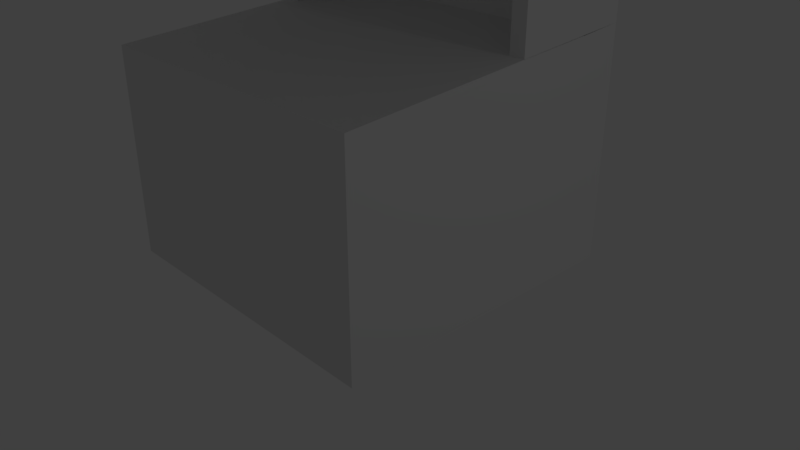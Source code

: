 # Source: Untextured_Base_2.blend  (saved by Blender 2.79.0; exported with 4.5.12 LTS)
import bpy
from mathutils import Matrix  # noqa: F401  (used for matrix-valued properties, if any)

bpy.ops.wm.read_factory_settings(use_empty=True)
scene = bpy.context.scene
scene.name = 'Scene'

# ---- collections
col_collection_1 = bpy.data.collections.new('Collection 1'); scene.collection.children.link(col_collection_1)

# ---- world
world_world = bpy.data.worlds.new('World'); scene.world = world_world
world_world.color = (0.05088, 0.05088, 0.05088)
world_world.use_sun_shadow = False
world_world.sun_shadow_jitter_overblur = 0.0
world_world.cycles.sampling_method = 'MANUAL'

# ---- cameras
cam_camera = bpy.data.cameras.new('Camera')
cam_camera.clip_end = 100.0
cam_camera.lens = 35.0
cam_camera.sensor_width = 32.0
cam_camera.sensor_height = 18.0
cam_camera.ortho_scale = 7.314
cam_camera.dof.focus_distance = 0.0
cam_camera.dof.aperture_fstop = 128.0

# ---- lights
light_lamp = bpy.data.lights.new('Lamp', 'POINT')
light_lamp.transmission_factor = 0.0
light_lamp.cutoff_distance = 30.0
light_lamp.energy = 100.0
light_lamp.shadow_buffer_clip_start = 1.001
light_lamp.shadow_soft_size = 0.1
light_lamp.shadow_maximum_resolution = 0.006
light_lamp.use_absolute_resolution = True

# ---- meshes
me_cube_007 = bpy.data.meshes.new('Cube.007')
me_cube_007.from_pydata([(-1.0, -1.0, -1.0), (-1.0, -1.0, 0.8), (-1.0, 1.0, -1.0), (-1.0, 1.0, 1.0), (1.0, -1.0, -1.0), (1.0, -1.0, 0.8), (1.0, 1.0, -1.0), (1.0, 1.0, 1.0)], [], [(0, 1, 3, 2), (2, 3, 7, 6), (6, 7, 5, 4), (4, 5, 1, 0), (2, 6, 4, 0), (7, 3, 1, 5)])
me_cube_007.use_remesh_preserve_volume = False
me_cube_007.use_remesh_preserve_attributes = False
me_cube_007.use_mirror_vertex_groups = False
me_cube_007.update()
me_cube_000 = bpy.data.meshes.new('Cube.000')
me_cube_000.from_pydata([(-1.0, -1.0, -1.097), (-1.0, -1.0, 1.0), (-1.0, 1.0, -1.038), (-1.0, 1.0, 1.0), (1.0, -1.0, -1.097), (1.0, -1.0, 1.0), (1.0, 1.0, -1.038), (1.0, 1.0, 1.0)], [], [(0, 1, 3, 2), (2, 3, 7, 6), (6, 7, 5, 4), (4, 5, 1, 0), (2, 6, 4, 0), (7, 3, 1, 5)])
me_cube_000.use_remesh_preserve_volume = False
me_cube_000.use_remesh_preserve_attributes = False
me_cube_000.use_mirror_vertex_groups = False
me_cube_000.update()
me_cube_002 = bpy.data.meshes.new('Cube.002')
me_cube_002.from_pydata([(-1.0, -1.0, -1.04), (-1.0, -1.0, 1.0), (-1.0, 1.0, -1.0), (-1.0, 1.0, 1.0), (1.0, -1.0, -1.04), (1.0, -1.0, 1.0), (1.0, 1.0, -1.0), (1.0, 1.0, 1.0)], [], [(0, 1, 3, 2), (2, 3, 7, 6), (6, 7, 5, 4), (4, 5, 1, 0), (2, 6, 4, 0), (7, 3, 1, 5)])
me_cube_002.use_remesh_preserve_volume = False
me_cube_002.use_remesh_preserve_attributes = False
me_cube_002.use_mirror_vertex_groups = False
me_cube_002.update()
me_cube_003 = bpy.data.meshes.new('Cube.003')
me_cube_003.from_pydata([(-1.0, -1.0, -1.0), (-1.0, -2.237, 0.3755), (-1.0, 1.0, -1.0), (-1.0, 1.0, 0.3755), (1.0, -1.0, -1.0), (1.0, -2.237, 0.3755), (1.0, 1.0, -1.0), (1.0, 1.0, 0.3755)], [], [(0, 1, 3, 2), (2, 3, 7, 6), (6, 7, 5, 4), (4, 5, 1, 0), (2, 6, 4, 0), (7, 3, 1, 5)])
me_cube_003.use_remesh_preserve_volume = False
me_cube_003.use_remesh_preserve_attributes = False
me_cube_003.use_mirror_vertex_groups = False
me_cube_003.update()
me_cube_010 = bpy.data.meshes.new('Cube.010')
me_cube_010.from_pydata([(-1.0, -1.0, -1.097), (-1.0, -1.0, 1.0), (-1.0, 1.0, -1.038), (-1.0, 1.0, 1.0), (1.0, -1.0, -1.097), (1.0, -1.0, 1.0), (1.0, 1.0, -1.038), (1.0, 1.0, 1.0)], [], [(0, 1, 3, 2), (2, 3, 7, 6), (6, 7, 5, 4), (4, 5, 1, 0), (2, 6, 4, 0), (7, 3, 1, 5)])
me_cube_010.use_remesh_preserve_volume = False
me_cube_010.use_remesh_preserve_attributes = False
me_cube_010.use_mirror_vertex_groups = False
me_cube_010.update()

# ---- objects
ob_lamp = bpy.data.objects.new('Lamp', light_lamp)
ob_camera = bpy.data.objects.new('Camera', cam_camera)
ob_cube_004 = bpy.data.objects.new('Cube.004', me_cube_007)
ob_cube_000 = bpy.data.objects.new('Cube.000', me_cube_000)
ob_cube_001 = bpy.data.objects.new('Cube.001', me_cube_002)
ob_cube_002 = bpy.data.objects.new('Cube.002', me_cube_003)
ob_cube_003 = bpy.data.objects.new('Cube.003', me_cube_010)

# ---- transforms, parenting, visibility, modifiers, constraints
ob_lamp.location = (12.95, 1.005, 5.904)
ob_lamp.rotation_euler = (0.6503, 0.05522, 1.866)
ob_lamp.lock_rotations_4d = False
ob_lamp.empty_display_type = 'ARROWS'
ob_lamp.color = (0.0, 0.0, 0.0, 0.0)
ob_lamp.lineart.crease_threshold = 0.0
ob_camera.location = (7.481, -6.508, 5.344)
ob_camera.rotation_euler = (1.109, 0.0, 0.8149)
ob_camera.lock_rotations_4d = False
ob_camera.empty_display_type = 'ARROWS'
ob_camera.color = (0.0, 0.0, 0.0, 0.0)
ob_camera.display_type = 'WIRE'
ob_camera.lineart.crease_threshold = 0.0
ob_cube_004.location = (0.0, 0.0, 1.5)
ob_cube_004.scale = (2.0, 2.0, 1.5)
ob_cube_004.lineart.crease_threshold = 0.0
ob_cube_000.location = (1.9, 0.9, 4.25)
ob_cube_000.scale = (0.1, 0.5, 1.25)
ob_cube_000.lineart.crease_threshold = 0.0
ob_cube_001.location = (0.0, 1.7, 4.25)
ob_cube_001.scale = (2.0, 0.3, 1.25)
ob_cube_001.lineart.crease_threshold = 0.0
ob_cube_002.location = (0.0, 1.0, 6.5)
ob_cube_002.scale = (2.0, 1.0, 1.0)
ob_cube_002.lineart.crease_threshold = 0.0
ob_cube_003.location = (-1.893, 0.9, 4.25)
ob_cube_003.scale = (0.1, 0.5, 1.25)
ob_cube_003.lineart.crease_threshold = 0.0

# ---- collection membership
col_collection_1.objects.link(ob_lamp)
col_collection_1.objects.link(ob_camera)
col_collection_1.objects.link(ob_cube_004)
col_collection_1.objects.link(ob_cube_000)
col_collection_1.objects.link(ob_cube_001)
col_collection_1.objects.link(ob_cube_002)
col_collection_1.objects.link(ob_cube_003)

# ---- scene / render settings (as saved in the file)
scene.camera = ob_camera
scene.frame_start = 1; scene.frame_end = 250; scene.frame_set(1)
scene.render.engine = 'BLENDER_EEVEE_NEXT'
scene.render.resolution_percentage = 50
scene.render.fps = 60
scene.render.fps_base = 1.001
scene.render.dither_intensity = 0.0
scene.cycles.use_denoising = False
scene.cycles.samples = 128
scene.cycles.sampling_pattern = 'TABULATED_SOBOL'
scene.cycles.use_adaptive_sampling = False
scene.cycles.use_light_tree = False
scene.cycles.blur_glossy = 0.0
scene.cycles.sample_clamp_indirect = 0.0
scene.view_settings.view_transform = 'Standard'
bpy.context.view_layer.update()
